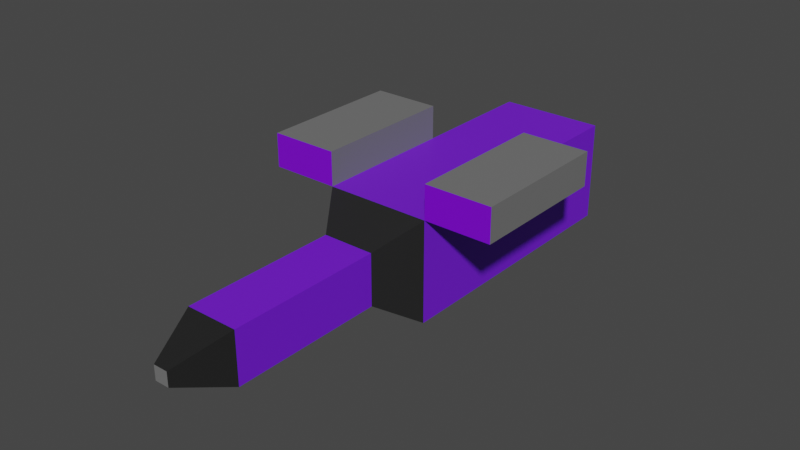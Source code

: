 # Source: BasicGun.blend  (saved by Blender 3.6.13; exported with 4.5.12 LTS)
import bpy
from mathutils import Matrix  # noqa: F401  (used for matrix-valued properties, if any)

bpy.ops.wm.read_factory_settings(use_empty=True)
scene = bpy.context.scene
scene.name = 'Scene'

# ---- collections
col_collection = bpy.data.collections.new('Collection'); scene.collection.children.link(col_collection)

# ---- materials (node trees are filled in below, after node groups)
mat_sleekblack = bpy.data.materials.new('SleekBlack')
mat_sleekblack.alpha_threshold = 0.0
mat_sleekblack.use_transparent_shadow = False
mat_sleekblack.roughness = 0.5
mat_sleekblack.line_color = (0.0, 0.0, 0.0, 1.0)
mat_purple = bpy.data.materials.new('Purple')
mat_purple.use_transparent_shadow = False
mat_gray = bpy.data.materials.new('Gray')
mat_gray.use_transparent_shadow = False
mat_glowpurple = bpy.data.materials.new('GlowPurple')
mat_glowpurple.use_transparent_shadow = False

# ---- material node trees
mat_sleekblack.use_nodes = True; mat_sleekblack.node_tree.nodes.clear()
_N = mat_sleekblack.node_tree.nodes; _L = mat_sleekblack.node_tree.links
n0 = _N.new('ShaderNodeOutputMaterial'); n0.name = 'Material Output'; n0.location = (300, 300)
n1 = _N.new('ShaderNodeBsdfPrincipled'); n1.name = 'Principled BSDF'; n1.location = (10, 300)
n1.distribution = 'GGX'
n1.subsurface_method = 'RANDOM_WALK_SKIN'
n1.inputs[0].default_value = (0.01403, 0.01403, 0.01403, 1.0)
n1.inputs[3].default_value = 1.45
n1.inputs[27].default_value = (0.0, 0.0, 0.0, 1.0)
n1.inputs[28].default_value = 1.0
_L.new(n1.outputs[0], n0.inputs[0])
n0.is_active_output = True
mat_purple.use_nodes = True; mat_purple.node_tree.nodes.clear()
_N = mat_purple.node_tree.nodes; _L = mat_purple.node_tree.links
n0 = _N.new('ShaderNodeBsdfPrincipled'); n0.name = 'Principled BSDF'; n0.location = (10, 300)
n0.distribution = 'GGX'
n0.subsurface_method = 'RANDOM_WALK_SKIN'
n0.inputs[0].default_value = (0.1744, 0.01113, 0.8, 1.0)
n0.inputs[3].default_value = 1.45
n0.inputs[27].default_value = (0.0, 0.0, 0.0, 1.0)
n0.inputs[28].default_value = 1.0
n1 = _N.new('ShaderNodeOutputMaterial'); n1.name = 'Material Output'; n1.location = (300, 300)
_L.new(n0.outputs[0], n1.inputs[0])
n1.is_active_output = True
mat_gray.use_nodes = True; mat_gray.node_tree.nodes.clear()
_N = mat_gray.node_tree.nodes; _L = mat_gray.node_tree.links
n0 = _N.new('ShaderNodeBsdfPrincipled'); n0.name = 'Principled BSDF'; n0.location = (10, 300)
n0.distribution = 'GGX'
n0.subsurface_method = 'RANDOM_WALK_SKIN'
n0.inputs[0].default_value = (0.1706, 0.1706, 0.1706, 1.0)
n0.inputs[3].default_value = 1.45
n0.inputs[27].default_value = (0.0, 0.0, 0.0, 1.0)
n0.inputs[28].default_value = 1.0
n1 = _N.new('ShaderNodeOutputMaterial'); n1.name = 'Material Output'; n1.location = (300, 300)
_L.new(n0.outputs[0], n1.inputs[0])
n1.is_active_output = True
mat_glowpurple.use_nodes = True; mat_glowpurple.node_tree.nodes.clear()
_N = mat_glowpurple.node_tree.nodes; _L = mat_glowpurple.node_tree.links
n0 = _N.new('ShaderNodeBsdfPrincipled'); n0.name = 'Principled BSDF'; n0.location = (10, 300)
n0.distribution = 'GGX'
n0.subsurface_method = 'RANDOM_WALK_SKIN'
n0.inputs[0].default_value = (0.2062, 0.0, 0.8, 1.0)
n0.inputs[3].default_value = 1.45
n0.inputs[27].default_value = (0.0, 0.0, 0.0, 1.0)
n0.inputs[28].default_value = 1.0
n1 = _N.new('ShaderNodeOutputMaterial'); n1.name = 'Material Output'; n1.location = (300, 300)
_L.new(n0.outputs[0], n1.inputs[0])
n1.is_active_output = True

# ---- world
world_world = bpy.data.worlds.new('World'); scene.world = world_world
world_world.use_nodes = True; world_world.node_tree.nodes.clear()
_N = world_world.node_tree.nodes; _L = world_world.node_tree.links
n0 = _N.new('ShaderNodeOutputWorld'); n0.name = 'World Output'; n0.location = (300, 300)
n1 = _N.new('ShaderNodeBackground'); n1.name = 'Background'; n1.location = (10, 300)
n1.inputs[0].default_value = (0.05088, 0.05088, 0.05088, 1.0)
_L.new(n1.outputs[0], n0.inputs[0])
n0.is_active_output = True
world_world.color = (0.05088, 0.05088, 0.05088)
world_world.use_sun_shadow = False
world_world.sun_shadow_jitter_overblur = 0.0

# ---- meshes
me_cube = bpy.data.meshes.new('Cube')
me_cube.from_pydata([(0.7693, -11.13, 0.7693), (0.7693, -11.13, -0.7693), (-0.7693, -11.13, 0.7693), (-0.7693, -11.13, -0.7693), (-1.0, -0.9366, -1.0), (1.0, -0.9366, 1.0), (-1.0, -0.9366, 1.0), (1.0, -0.9366, -1.0), (-1.557, -1.84, -1.498), (-1.557, -10.0, -1.498), (-1.557, -10.0, 1.498), (1.557, -10.0, 1.498), (1.557, -10.0, -1.498), (1.557, -1.84, 1.498), (-1.557, -1.84, 1.498), (1.557, -1.84, -1.498), (-1.557, -5.719, -1.498), (1.557, -5.719, 1.498), (-1.557, -5.719, 1.498), (1.557, -5.719, -1.498), (1.557, -4.041, -1.498), (-1.557, -4.041, -1.498), (-0.9086, -5.719, -1.498), (-0.9086, -4.041, -1.498), (0.9466, -5.719, -1.498), (0.9466, -4.041, -1.498), (-0.7693, -15.7, -0.7693), (-0.7693, -15.7, 0.7693), (0.7693, -15.7, 0.7693), (0.7693, -15.7, -0.7693), (-0.2148, -17.22, -0.2148), (-0.2148, -17.22, 0.2148), (0.2148, -17.22, 0.2148), (0.2148, -17.22, -0.2148), (-1.557, -10.0, 2.498), (1.557, -10.0, 2.498), (1.557, -5.719, 2.498), (-1.557, -5.719, 2.498), (-3.557, -10.0, 1.498), (-3.557, -5.719, 1.498), (-3.557, -10.0, 2.498), (-3.557, -5.719, 2.498), (3.557, -5.719, 1.498), (3.557, -10.0, 1.498), (3.557, -5.719, 2.498), (3.557, -10.0, 2.498)], [], [(21, 23, 22, 16), (2, 0, 11, 10), (1, 0, 28, 29), (4, 7, 15, 8), (1, 3, 9, 12), (5, 6, 14, 13), (7, 4, 6, 5), (17, 18, 10, 11), (19, 17, 11, 12), (0, 1, 12, 11), (6, 4, 8, 14), (7, 5, 13, 15), (3, 2, 10, 9), (9, 10, 18, 16), (16, 18, 14, 8, 21), (15, 13, 17, 19, 20), (16, 22, 24, 19, 12, 9), (8, 15, 20, 25, 23, 21), (13, 14, 18, 17), (24, 25, 20, 19), (28, 27, 31, 32), (0, 2, 27, 28), (2, 3, 26, 27), (3, 1, 29, 26), (33, 32, 31, 30), (27, 26, 30, 31), (26, 29, 33, 30), (29, 28, 32, 33), (22, 23, 25, 24), (37, 18, 39, 41), (35, 11, 43, 45), (39, 38, 40, 41), (10, 34, 40, 38), (34, 37, 41, 40), (18, 10, 38, 39), (43, 42, 44, 45), (36, 35, 45, 44), (17, 36, 44, 42), (11, 17, 42, 43), (10, 18, 37, 34), (17, 11, 35, 36)])
me_cube.polygons.foreach_set('material_index', [1, 0, 1, 0, 0, 0, 2, 1, 1, 0, 0, 0, 0, 1, 1, 1, 1, 1, 1, 1, 0, 1, 1, 1, 2, 0, 0, 0, 1, 2, 3, 2, 3, 2, 2, 2, 2, 2, 2, 2, 2])
_uv = me_cube.uv_layers.new(name='UVMap')
_uv.uv.foreach_set('vector', [0.125, 0.5958, 0.195, 0.5958, 0.195, 0.6292, 0.125, 0.6292, 0.625, 1.0, 0.625, 0.75, 0.625, 0.75, 0.625, 1.0, 0.375, 0.75, 0.625, 0.75, 0.625, 0.75, 0.375, 0.75, 0.125, 0.5625, 0.375, 0.5625, 0.375, 0.5625, 0.125, 0.5625, 0.375, 0.75, 0.375, 1.0, 0.375, 1.0, 0.375, 0.75, 0.625, 0.5625, 0.875, 0.5625, 0.875, 0.5625, 0.625, 0.5625, 0.375, 0.5625, 0.125, 0.5625, 0.625, 0.1875, 0.625, 0.5625, 0.625, 0.6292, 0.875, 0.6292, 0.875, 0.75, 0.625, 0.75, 0.375, 0.6292, 0.625, 0.6292, 0.625, 0.75, 0.375, 0.75, 0.625, 0.75, 0.375, 0.75, 0.375, 0.75, 0.625, 0.75, 0.625, 0.1875, 0.375, 0.1875, 0.375, 0.1875, 0.625, 0.1875, 0.375, 0.5625, 0.625, 0.5625, 0.625, 0.5625, 0.375, 0.5625, 0.375, 1.0, 0.625, 1.0, 0.625, 1.0, 0.375, 1.0, 0.375, 0.0, 0.625, 0.0, 0.625, 0.1208, 0.375, 0.1208, 0.375, 0.1208, 0.625, 0.1208, 0.625, 0.1875, 0.375, 0.1875, 0.375, 0.1542, 0.375, 0.5625, 0.625, 0.5625, 0.625, 0.6292, 0.375, 0.6292, 0.375, 0.5958, 0.125, 0.6292, 0.195, 0.6292, 0.285, 0.6292, 0.375, 0.6292, 0.375, 0.75, 0.125, 0.75, 0.125, 0.5625, 0.375, 0.5625, 0.375, 0.5958, 0.285, 0.5958, 0.195, 0.5958, 0.125, 0.5958, 0.625, 0.5625, 0.875, 0.5625, 0.875, 0.6292, 0.625, 0.6292, 0.285, 0.6292, 0.285, 0.5958, 0.375, 0.5958, 0.375, 0.6292, 0.625, 0.75, 0.625, 1.0, 0.625, 1.0, 0.625, 0.75, 0.625, 0.75, 0.625, 1.0, 0.625, 1.0, 0.625, 0.75, 0.625, 1.0, 0.375, 1.0, 0.375, 1.0, 0.625, 1.0, 0.375, 1.0, 0.375, 0.75, 0.375, 0.75, 0.375, 1.0, 0.375, 0.75, 0.625, 0.75, 0.625, 1.0, 0.375, 1.0, 0.625, 1.0, 0.375, 1.0, 0.375, 1.0, 0.625, 1.0, 0.375, 1.0, 0.375, 0.75, 0.375, 0.75, 0.375, 1.0, 0.375, 0.75, 0.625, 0.75, 0.625, 0.75, 0.375, 0.75, 0.195, 0.6292, 0.195, 0.5958, 0.285, 0.5958, 0.285, 0.6292, 0.0, 0.0, 0.0, 0.0, 0.0, 0.0, 0.0, 0.0, 0.0, 0.0, 0.0, 0.0, 0.0, 0.0, 0.0, 0.0, 0.875, 0.6292, 0.875, 0.75, 0.875, 0.75, 0.875, 0.6292, 0.0, 0.0, 0.0, 0.0, 0.0, 0.0, 0.0, 0.0, 0.0, 0.0, 0.0, 0.0, 0.0, 0.0, 0.0, 0.0, 0.625, 0.1208, 0.625, 0.0, 0.625, 0.0, 0.625, 0.1208, 0.625, 0.75, 0.625, 0.6292, 0.625, 0.6292, 0.625, 0.75, 0.0, 0.0, 0.0, 0.0, 0.0, 0.0, 0.0, 0.0, 0.0, 0.0, 0.0, 0.0, 0.0, 0.0, 0.0, 0.0, 0.625, 0.75, 0.625, 0.6292, 0.625, 0.6292, 0.625, 0.75, 0.625, 0.0, 0.625, 0.1208, 0.0, 0.0, 0.0, 0.0, 0.625, 0.6292, 0.625, 0.75, 0.0, 0.0, 0.0, 0.0])
me_cube.materials.append(mat_sleekblack)
me_cube.materials.append(mat_purple)
me_cube.materials.append(mat_gray)
me_cube.materials.append(mat_glowpurple)
me_cube.use_mirror_vertex_groups = False
me_cube.update()

# ---- objects
ob_cube = bpy.data.objects.new('Cube', me_cube)

# ---- transforms, parenting, visibility, modifiers, constraints
ob_cube.location = (0.0, 0.0, 0.0)
ob_cube.lock_rotations_4d = False
ob_cube.empty_display_type = 'ARROWS'
ob_cube.lineart.crease_threshold = 0.0

# ---- collection membership
col_collection.objects.link(ob_cube)

# ---- scene / render settings (as saved in the file)
scene.frame_start = 1; scene.frame_end = 250; scene.frame_set(1)
scene.render.engine = 'BLENDER_EEVEE_NEXT'
scene.cycles.sampling_pattern = 'TABULATED_SOBOL'
scene.view_settings.view_transform = 'Filmic'
bpy.context.view_layer.update()

# ---- added for rendering (the .blend has no active camera and no usable light): camera, sun
cam_auto = bpy.data.cameras.new('AutoCamera')
cam_auto.lens = 50.0
cam_auto.sensor_width = 36.0
cam_auto.clip_end = 1000.0
ob_auto_camera = bpy.data.objects.new('AutoCamera', cam_auto)
scene.collection.objects.link(ob_auto_camera)
ob_auto_camera.location = (16.853, -29.3028, 13.9824)
ob_auto_camera.rotation_euler = (1.09748, -7.21219e-08, 0.694738)
scene.camera = ob_auto_camera
light_auto_sun = bpy.data.lights.new('AutoSun', 'SUN')
light_auto_sun.energy = 3.0
light_auto_sun.angle = 0.0523599
ob_auto_sun = bpy.data.objects.new('AutoSun', light_auto_sun)
scene.collection.objects.link(ob_auto_sun)
ob_auto_sun.rotation_euler = (0.872665, 0.174533, 0.523599)
bpy.context.view_layer.update()
